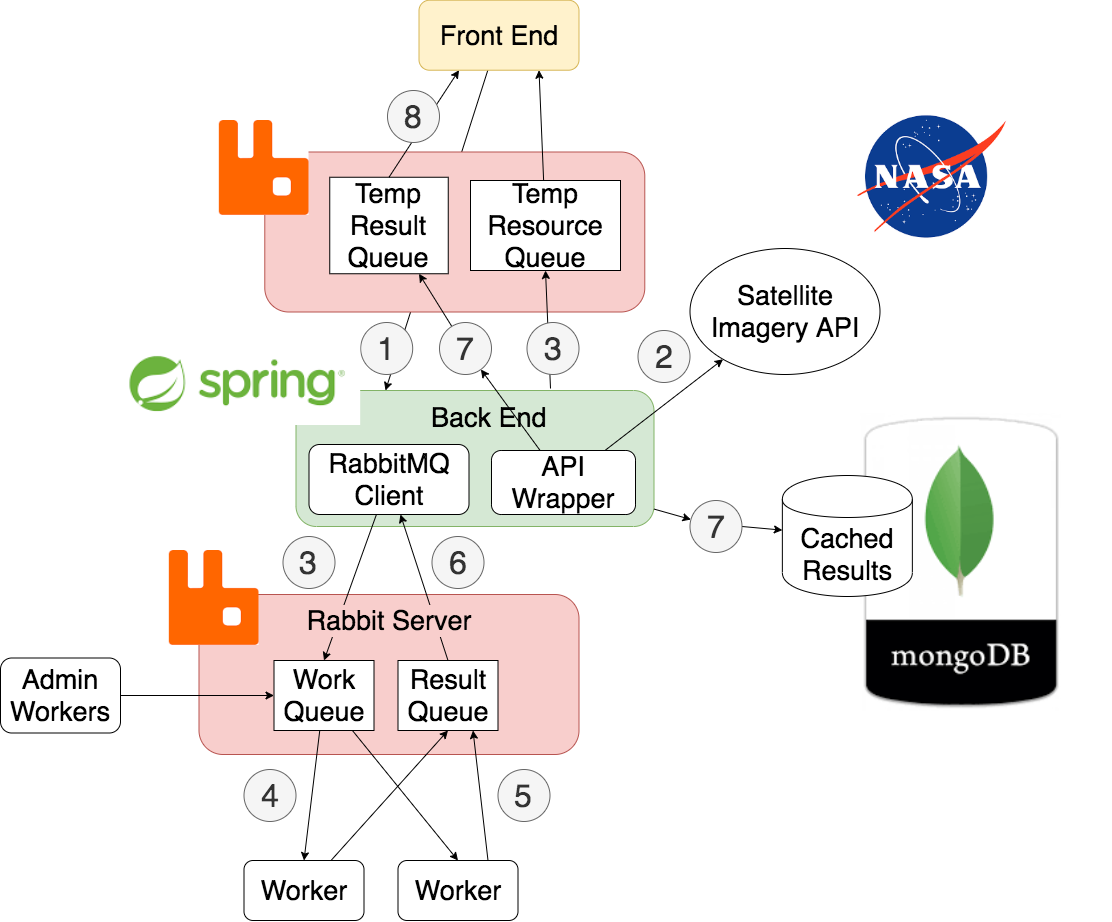

The diagram above was exported from draw.io. Its source (the exported page's mxGraphModel, read from the mxfile embedded in the PNG):
<mxGraphModel dx="1301" dy="1904" grid="1" gridSize="10" guides="1" tooltips="1" connect="1" arrows="1" fold="1" page="1" pageScale="1" pageWidth="850" pageHeight="1100" math="0" shadow="0">
  <root>
    <mxCell id="zlR2OLiby0rcKMqSJXVv-0" />
    <mxCell id="zlR2OLiby0rcKMqSJXVv-1" parent="zlR2OLiby0rcKMqSJXVv-0" />
    <mxCell id="zlR2OLiby0rcKMqSJXVv-5" style="rounded=0;orthogonalLoop=1;jettySize=auto;html=1;entryX=0.25;entryY=0;entryDx=0;entryDy=0;" parent="zlR2OLiby0rcKMqSJXVv-1" source="zlR2OLiby0rcKMqSJXVv-3" target="zlR2OLiby0rcKMqSJXVv-4" edge="1">
      <mxGeometry relative="1" as="geometry">
        <mxPoint x="557" y="310" as="targetPoint" />
      </mxGeometry>
    </mxCell>
    <mxCell id="zlR2OLiby0rcKMqSJXVv-3" value="&lt;font style=&quot;font-size: 27px&quot;&gt;Front End&lt;/font&gt;" style="rounded=1;whiteSpace=wrap;html=1;fillColor=#fff2cc;strokeColor=#d6b656;" parent="zlR2OLiby0rcKMqSJXVv-1" vertex="1">
      <mxGeometry x="528.5" y="-70.28999999999999" width="160" height="70" as="geometry" />
    </mxCell>
    <mxCell id="zlR2OLiby0rcKMqSJXVv-34" style="edgeStyle=none;rounded=0;orthogonalLoop=1;jettySize=auto;html=1;startArrow=none;startFill=0;endArrow=classic;endFill=1;exitX=1;exitY=0.5;exitDx=0;exitDy=0;" parent="zlR2OLiby0rcKMqSJXVv-1" source="zlR2OLiby0rcKMqSJXVv-41" target="zlR2OLiby0rcKMqSJXVv-2" edge="1">
      <mxGeometry relative="1" as="geometry">
        <mxPoint x="851.5003939630232" y="422.9061575852097" as="sourcePoint" />
      </mxGeometry>
    </mxCell>
    <mxCell id="zlR2OLiby0rcKMqSJXVv-4" value="" style="rounded=1;whiteSpace=wrap;html=1;fillColor=#d5e8d4;strokeColor=#82b366;" parent="zlR2OLiby0rcKMqSJXVv-1" vertex="1">
      <mxGeometry x="405.5" y="320" width="358" height="136" as="geometry" />
    </mxCell>
    <mxCell id="zlR2OLiby0rcKMqSJXVv-7" value="&lt;font style=&quot;font-size: 27px&quot;&gt;RabbitMQ&lt;br&gt;Client&lt;br&gt;&lt;/font&gt;" style="rounded=1;whiteSpace=wrap;html=1;" parent="zlR2OLiby0rcKMqSJXVv-1" vertex="1">
      <mxGeometry x="418.5" y="374" width="160" height="70" as="geometry" />
    </mxCell>
    <mxCell id="zlR2OLiby0rcKMqSJXVv-10" value="" style="rounded=1;whiteSpace=wrap;html=1;fillColor=#F8CECC;strokeColor=#b85450;" parent="zlR2OLiby0rcKMqSJXVv-1" vertex="1">
      <mxGeometry x="308.5" y="524" width="380" height="160" as="geometry" />
    </mxCell>
    <mxCell id="zlR2OLiby0rcKMqSJXVv-17" style="rounded=0;orthogonalLoop=1;jettySize=auto;html=1;entryX=0.5;entryY=0;entryDx=0;entryDy=0;" parent="zlR2OLiby0rcKMqSJXVv-1" source="zlR2OLiby0rcKMqSJXVv-14" target="zlR2OLiby0rcKMqSJXVv-15" edge="1">
      <mxGeometry relative="1" as="geometry" />
    </mxCell>
    <mxCell id="zlR2OLiby0rcKMqSJXVv-18" style="rounded=0;orthogonalLoop=1;jettySize=auto;html=1;entryX=0.5;entryY=0;entryDx=0;entryDy=0;" parent="zlR2OLiby0rcKMqSJXVv-1" source="zlR2OLiby0rcKMqSJXVv-14" target="zlR2OLiby0rcKMqSJXVv-16" edge="1">
      <mxGeometry relative="1" as="geometry" />
    </mxCell>
    <mxCell id="zlR2OLiby0rcKMqSJXVv-14" value="&lt;font style=&quot;font-size: 27px&quot;&gt;Work Queue&lt;/font&gt;" style="rounded=0;whiteSpace=wrap;html=1;" parent="zlR2OLiby0rcKMqSJXVv-1" vertex="1">
      <mxGeometry x="383.5" y="590" width="100" height="70" as="geometry" />
    </mxCell>
    <mxCell id="zlR2OLiby0rcKMqSJXVv-21" style="edgeStyle=none;rounded=0;orthogonalLoop=1;jettySize=auto;html=1;entryX=0.5;entryY=1;entryDx=0;entryDy=0;" parent="zlR2OLiby0rcKMqSJXVv-1" source="zlR2OLiby0rcKMqSJXVv-15" target="zlR2OLiby0rcKMqSJXVv-20" edge="1">
      <mxGeometry relative="1" as="geometry" />
    </mxCell>
    <mxCell id="zlR2OLiby0rcKMqSJXVv-15" value="&lt;font style=&quot;font-size: 27px&quot;&gt;Worker&lt;/font&gt;" style="rounded=1;whiteSpace=wrap;html=1;" parent="zlR2OLiby0rcKMqSJXVv-1" vertex="1">
      <mxGeometry x="353.5" y="790" width="120" height="60" as="geometry" />
    </mxCell>
    <mxCell id="zlR2OLiby0rcKMqSJXVv-22" style="edgeStyle=none;rounded=0;orthogonalLoop=1;jettySize=auto;html=1;entryX=0.75;entryY=1;entryDx=0;entryDy=0;exitX=0.75;exitY=0;exitDx=0;exitDy=0;" parent="zlR2OLiby0rcKMqSJXVv-1" source="zlR2OLiby0rcKMqSJXVv-16" target="zlR2OLiby0rcKMqSJXVv-20" edge="1">
      <mxGeometry relative="1" as="geometry">
        <mxPoint x="593.5" y="780" as="sourcePoint" />
      </mxGeometry>
    </mxCell>
    <mxCell id="zlR2OLiby0rcKMqSJXVv-16" value="&lt;font style=&quot;font-size: 27px&quot;&gt;Worker&lt;/font&gt;" style="rounded=1;whiteSpace=wrap;html=1;" parent="zlR2OLiby0rcKMqSJXVv-1" vertex="1">
      <mxGeometry x="507.5" y="790" width="120" height="60" as="geometry" />
    </mxCell>
    <mxCell id="zlR2OLiby0rcKMqSJXVv-20" value="&lt;font style=&quot;font-size: 27px&quot;&gt;Result Queue&lt;/font&gt;" style="rounded=0;whiteSpace=wrap;html=1;" parent="zlR2OLiby0rcKMqSJXVv-1" vertex="1">
      <mxGeometry x="507.5" y="590" width="100" height="70" as="geometry" />
    </mxCell>
    <mxCell id="zlR2OLiby0rcKMqSJXVv-23" style="edgeStyle=none;rounded=0;orthogonalLoop=1;jettySize=auto;html=1;entryX=0.381;entryY=0;entryDx=0;entryDy=0;entryPerimeter=0;" parent="zlR2OLiby0rcKMqSJXVv-1" source="zlR2OLiby0rcKMqSJXVv-13" target="zlR2OLiby0rcKMqSJXVv-13" edge="1">
      <mxGeometry relative="1" as="geometry" />
    </mxCell>
    <mxCell id="zlR2OLiby0rcKMqSJXVv-8" style="rounded=0;orthogonalLoop=1;jettySize=auto;html=1;entryX=0.5;entryY=0;entryDx=0;entryDy=0;" parent="zlR2OLiby0rcKMqSJXVv-1" source="zlR2OLiby0rcKMqSJXVv-7" target="zlR2OLiby0rcKMqSJXVv-14" edge="1">
      <mxGeometry relative="1" as="geometry">
        <mxPoint x="506.5" y="560" as="targetPoint" />
      </mxGeometry>
    </mxCell>
    <mxCell id="zlR2OLiby0rcKMqSJXVv-26" style="rounded=0;orthogonalLoop=1;jettySize=auto;html=1;entryX=0.5;entryY=0;entryDx=0;entryDy=0;endArrow=none;endFill=0;startArrow=classic;startFill=1;" parent="zlR2OLiby0rcKMqSJXVv-1" source="zlR2OLiby0rcKMqSJXVv-7" target="zlR2OLiby0rcKMqSJXVv-20" edge="1">
      <mxGeometry relative="1" as="geometry">
        <mxPoint x="443.5" y="600" as="targetPoint" />
        <mxPoint x="495.9309392265195" y="454" as="sourcePoint" />
      </mxGeometry>
    </mxCell>
    <mxCell id="zlR2OLiby0rcKMqSJXVv-13" value="&lt;font style=&quot;font-size: 27px&quot;&gt;Rabbit Server&lt;/font&gt;" style="text;html=1;strokeColor=none;fillColor=none;align=center;verticalAlign=middle;whiteSpace=wrap;rounded=0;labelBackgroundColor=#F8CECC;" parent="zlR2OLiby0rcKMqSJXVv-1" vertex="1">
      <mxGeometry x="368.5" y="540" width="260" height="20" as="geometry" />
    </mxCell>
    <mxCell id="zlR2OLiby0rcKMqSJXVv-27" value="&lt;font style=&quot;font-size: 27px&quot;&gt;Satellite Imagery API&lt;br&gt;&lt;/font&gt;" style="ellipse;whiteSpace=wrap;html=1;labelBackgroundColor=none;" parent="zlR2OLiby0rcKMqSJXVv-1" vertex="1">
      <mxGeometry x="799.5" y="178" width="190" height="126" as="geometry" />
    </mxCell>
    <mxCell id="zlR2OLiby0rcKMqSJXVv-28" value="&lt;font style=&quot;font-size: 27px&quot;&gt;Back End&lt;/font&gt;" style="text;html=1;" parent="zlR2OLiby0rcKMqSJXVv-1" vertex="1">
      <mxGeometry x="538.5" y="325" width="80" height="30" as="geometry" />
    </mxCell>
    <mxCell id="zlR2OLiby0rcKMqSJXVv-33" style="edgeStyle=none;rounded=0;orthogonalLoop=1;jettySize=auto;html=1;startArrow=none;startFill=0;endArrow=classic;endFill=1;" parent="zlR2OLiby0rcKMqSJXVv-1" source="zlR2OLiby0rcKMqSJXVv-31" target="zlR2OLiby0rcKMqSJXVv-27" edge="1">
      <mxGeometry relative="1" as="geometry" />
    </mxCell>
    <mxCell id="zlR2OLiby0rcKMqSJXVv-31" value="&lt;font style=&quot;font-size: 27px&quot;&gt;API Wrapper&lt;/font&gt;" style="rounded=1;whiteSpace=wrap;html=1;labelBackgroundColor=none;" parent="zlR2OLiby0rcKMqSJXVv-1" vertex="1">
      <mxGeometry x="601" y="380" width="144" height="64" as="geometry" />
    </mxCell>
    <mxCell id="zlR2OLiby0rcKMqSJXVv-36" value="&lt;font style=&quot;font-size: 32px&quot;&gt;2&lt;/font&gt;" style="ellipse;whiteSpace=wrap;html=1;aspect=fixed;labelBackgroundColor=none;fillColor=#f5f5f5;strokeColor=#666666;fontColor=#333333;" parent="zlR2OLiby0rcKMqSJXVv-1" vertex="1">
      <mxGeometry x="747.5" y="260" width="52" height="52" as="geometry" />
    </mxCell>
    <mxCell id="zlR2OLiby0rcKMqSJXVv-37" value="&lt;font style=&quot;font-size: 32px&quot;&gt;3&lt;/font&gt;" style="ellipse;whiteSpace=wrap;html=1;aspect=fixed;labelBackgroundColor=none;fillColor=#f5f5f5;strokeColor=#666666;fontColor=#333333;" parent="zlR2OLiby0rcKMqSJXVv-1" vertex="1">
      <mxGeometry x="392.5" y="466" width="52" height="52" as="geometry" />
    </mxCell>
    <mxCell id="zlR2OLiby0rcKMqSJXVv-38" value="&lt;font style=&quot;font-size: 32px&quot;&gt;4&lt;/font&gt;" style="ellipse;whiteSpace=wrap;html=1;aspect=fixed;labelBackgroundColor=none;fillColor=#f5f5f5;strokeColor=#666666;fontColor=#333333;" parent="zlR2OLiby0rcKMqSJXVv-1" vertex="1">
      <mxGeometry x="353.5" y="699" width="52" height="52" as="geometry" />
    </mxCell>
    <mxCell id="zlR2OLiby0rcKMqSJXVv-39" value="&lt;span style=&quot;font-size: 32px&quot;&gt;5&lt;/span&gt;" style="ellipse;whiteSpace=wrap;html=1;aspect=fixed;labelBackgroundColor=none;fillColor=#f5f5f5;strokeColor=#666666;fontColor=#333333;" parent="zlR2OLiby0rcKMqSJXVv-1" vertex="1">
      <mxGeometry x="607.5" y="699" width="52" height="52" as="geometry" />
    </mxCell>
    <mxCell id="zlR2OLiby0rcKMqSJXVv-40" value="&lt;span style=&quot;font-size: 32px&quot;&gt;6&lt;/span&gt;" style="ellipse;whiteSpace=wrap;html=1;aspect=fixed;labelBackgroundColor=none;fillColor=#f5f5f5;strokeColor=#666666;fontColor=#333333;" parent="zlR2OLiby0rcKMqSJXVv-1" vertex="1">
      <mxGeometry x="541.5" y="466" width="52" height="52" as="geometry" />
    </mxCell>
    <mxCell id="zlR2OLiby0rcKMqSJXVv-46" value="&lt;span style=&quot;font-size: 32px&quot;&gt;1&lt;/span&gt;" style="ellipse;whiteSpace=wrap;html=1;aspect=fixed;labelBackgroundColor=none;fillColor=#f5f5f5;strokeColor=#666666;fontColor=#333333;" parent="zlR2OLiby0rcKMqSJXVv-1" vertex="1">
      <mxGeometry x="470.19" y="252" width="52" height="52" as="geometry" />
    </mxCell>
    <mxCell id="55UunC_WIvNi0S4NmaMB-1" style="edgeStyle=none;rounded=0;orthogonalLoop=1;jettySize=auto;html=1;entryX=0;entryY=0.5;entryDx=0;entryDy=0;startArrow=none;startFill=0;endArrow=classic;endFill=1;" parent="zlR2OLiby0rcKMqSJXVv-1" source="55UunC_WIvNi0S4NmaMB-0" target="zlR2OLiby0rcKMqSJXVv-14" edge="1">
      <mxGeometry relative="1" as="geometry" />
    </mxCell>
    <mxCell id="55UunC_WIvNi0S4NmaMB-0" value="&lt;font style=&quot;font-size: 27px&quot;&gt;Admin&lt;br&gt;Workers&lt;/font&gt;" style="rounded=1;whiteSpace=wrap;html=1;" parent="zlR2OLiby0rcKMqSJXVv-1" vertex="1">
      <mxGeometry x="110" y="587.5" width="120" height="75" as="geometry" />
    </mxCell>
    <mxCell id="8j_PzqYpFJlwnl4DoRUP-1" value="" style="shape=image;verticalLabelPosition=bottom;labelBackgroundColor=#ffffff;verticalAlign=top;aspect=fixed;imageAspect=0;image=data:image/png,(base64 omitted: 828 chars);" vertex="1" parent="zlR2OLiby0rcKMqSJXVv-1">
      <mxGeometry x="278.82" y="480" width="89.68" height="95" as="geometry" />
    </mxCell>
    <mxCell id="8j_PzqYpFJlwnl4DoRUP-5" value="" style="shape=image;verticalLabelPosition=bottom;labelBackgroundColor=#ffffff;verticalAlign=top;aspect=fixed;imageAspect=0;image=https://encrypted-tbn0.gstatic.com/images?q=tbn%3AANd9GcQfJoiX3BrlCqiMPDnY5Dz8jwEpRmhxiLFg4RN_j5VgTHLwFdzI;" vertex="1" parent="zlR2OLiby0rcKMqSJXVv-1">
      <mxGeometry x="921.86" y="342.75" width="298.5" height="298.5" as="geometry" />
    </mxCell>
    <mxCell id="8j_PzqYpFJlwnl4DoRUP-6" value="" style="shape=image;verticalLabelPosition=bottom;labelBackgroundColor=#ffffff;verticalAlign=top;aspect=fixed;imageAspect=0;image=data:image/png,(base64 omitted: 9060 chars);" vertex="1" parent="zlR2OLiby0rcKMqSJXVv-1">
      <mxGeometry x="960" y="38" width="167.32" height="140" as="geometry" />
    </mxCell>
    <mxCell id="8j_PzqYpFJlwnl4DoRUP-7" value="" style="shape=image;verticalLabelPosition=bottom;labelBackgroundColor=#ffffff;verticalAlign=top;aspect=fixed;imageAspect=0;image=data:image/png,(base64 omitted: 7900 chars);" vertex="1" parent="zlR2OLiby0rcKMqSJXVv-1">
      <mxGeometry x="230" y="272" width="240.19" height="83" as="geometry" />
    </mxCell>
    <mxCell id="8j_PzqYpFJlwnl4DoRUP-8" value="" style="rounded=1;whiteSpace=wrap;html=1;fillColor=#F8CECC;strokeColor=#b85450;" vertex="1" parent="zlR2OLiby0rcKMqSJXVv-1">
      <mxGeometry x="374.29" y="81.5" width="380" height="160" as="geometry" />
    </mxCell>
    <mxCell id="8j_PzqYpFJlwnl4DoRUP-9" value="" style="shape=image;verticalLabelPosition=bottom;labelBackgroundColor=#ffffff;verticalAlign=top;aspect=fixed;imageAspect=0;image=data:image/png,(base64 omitted: 828 chars);" vertex="1" parent="zlR2OLiby0rcKMqSJXVv-1">
      <mxGeometry x="328.82" y="50" width="89.68" height="95" as="geometry" />
    </mxCell>
    <mxCell id="8j_PzqYpFJlwnl4DoRUP-10" value="&lt;font style=&quot;font-size: 27px&quot;&gt;Temp&lt;br&gt;Resource Queue&lt;/font&gt;" style="rounded=0;whiteSpace=wrap;html=1;" vertex="1" parent="zlR2OLiby0rcKMqSJXVv-1">
      <mxGeometry x="580" y="110" width="150" height="90" as="geometry" />
    </mxCell>
    <mxCell id="8j_PzqYpFJlwnl4DoRUP-11" value="&lt;font style=&quot;font-size: 27px&quot;&gt;Temp Result Queue&lt;/font&gt;" style="rounded=0;whiteSpace=wrap;html=1;" vertex="1" parent="zlR2OLiby0rcKMqSJXVv-1">
      <mxGeometry x="439.25" y="106.75" width="118.5" height="96.5" as="geometry" />
    </mxCell>
    <mxCell id="zlR2OLiby0rcKMqSJXVv-2" value="&lt;font style=&quot;font-size: 27px&quot;&gt;Cached Results&lt;/font&gt;" style="shape=cylinder;whiteSpace=wrap;html=1;boundedLbl=1;backgroundOutline=1;" parent="zlR2OLiby0rcKMqSJXVv-1" vertex="1">
      <mxGeometry x="891.86" y="405" width="130" height="121" as="geometry" />
    </mxCell>
    <mxCell id="zlR2OLiby0rcKMqSJXVv-45" style="edgeStyle=none;rounded=0;orthogonalLoop=1;jettySize=auto;html=1;startArrow=none;startFill=0;endArrow=classic;endFill=1;entryX=0.5;entryY=1;entryDx=0;entryDy=0;" parent="zlR2OLiby0rcKMqSJXVv-1" target="8j_PzqYpFJlwnl4DoRUP-10" edge="1">
      <mxGeometry relative="1" as="geometry">
        <mxPoint x="660" y="318" as="sourcePoint" />
      </mxGeometry>
    </mxCell>
    <mxCell id="8j_PzqYpFJlwnl4DoRUP-14" value="&lt;font style=&quot;font-size: 32px&quot;&gt;3&lt;/font&gt;" style="ellipse;whiteSpace=wrap;html=1;aspect=fixed;labelBackgroundColor=none;fillColor=#f5f5f5;strokeColor=#666666;fontColor=#333333;" vertex="1" parent="zlR2OLiby0rcKMqSJXVv-1">
      <mxGeometry x="636.5" y="252" width="52" height="52" as="geometry" />
    </mxCell>
    <mxCell id="8j_PzqYpFJlwnl4DoRUP-15" value="" style="endArrow=classic;html=1;entryX=0.75;entryY=1;entryDx=0;entryDy=0;" edge="1" parent="zlR2OLiby0rcKMqSJXVv-1" source="8j_PzqYpFJlwnl4DoRUP-10" target="zlR2OLiby0rcKMqSJXVv-3">
      <mxGeometry width="50" height="50" relative="1" as="geometry">
        <mxPoint x="790" y="10" as="sourcePoint" />
        <mxPoint x="840" y="-40" as="targetPoint" />
      </mxGeometry>
    </mxCell>
    <mxCell id="8j_PzqYpFJlwnl4DoRUP-16" value="" style="endArrow=classic;html=1;entryX=0.25;entryY=1;entryDx=0;entryDy=0;exitX=0.5;exitY=0;exitDx=0;exitDy=0;" edge="1" parent="zlR2OLiby0rcKMqSJXVv-1" source="8j_PzqYpFJlwnl4DoRUP-11" target="zlR2OLiby0rcKMqSJXVv-3">
      <mxGeometry width="50" height="50" relative="1" as="geometry">
        <mxPoint x="663.593856233389" y="136.5" as="sourcePoint" />
        <mxPoint x="658.5" y="9.710000000000036" as="targetPoint" />
      </mxGeometry>
    </mxCell>
    <mxCell id="8j_PzqYpFJlwnl4DoRUP-17" style="rounded=0;orthogonalLoop=1;jettySize=auto;html=1;" edge="1" parent="zlR2OLiby0rcKMqSJXVv-1" source="8j_PzqYpFJlwnl4DoRUP-18" target="8j_PzqYpFJlwnl4DoRUP-11">
      <mxGeometry relative="1" as="geometry" />
    </mxCell>
    <mxCell id="8j_PzqYpFJlwnl4DoRUP-18" value="&lt;span style=&quot;font-size: 32px&quot;&gt;7&lt;/span&gt;" style="ellipse;whiteSpace=wrap;html=1;aspect=fixed;labelBackgroundColor=none;fillColor=#f5f5f5;strokeColor=#666666;fontColor=#333333;" vertex="1" parent="zlR2OLiby0rcKMqSJXVv-1">
      <mxGeometry x="549" y="252" width="52" height="52" as="geometry" />
    </mxCell>
    <mxCell id="8j_PzqYpFJlwnl4DoRUP-19" style="rounded=0;orthogonalLoop=1;jettySize=auto;html=1;" edge="1" parent="zlR2OLiby0rcKMqSJXVv-1" source="zlR2OLiby0rcKMqSJXVv-31" target="8j_PzqYpFJlwnl4DoRUP-18">
      <mxGeometry relative="1" as="geometry">
        <mxPoint x="650.1976047904191" y="380" as="sourcePoint" />
        <mxPoint x="519.4401197604791" y="196.5" as="targetPoint" />
      </mxGeometry>
    </mxCell>
    <mxCell id="zlR2OLiby0rcKMqSJXVv-41" value="&lt;span style=&quot;font-size: 32px&quot;&gt;7&lt;/span&gt;" style="ellipse;whiteSpace=wrap;html=1;aspect=fixed;labelBackgroundColor=none;fillColor=#f5f5f5;strokeColor=#666666;fontColor=#333333;" parent="zlR2OLiby0rcKMqSJXVv-1" vertex="1">
      <mxGeometry x="799.5" y="430" width="52" height="52" as="geometry" />
    </mxCell>
    <mxCell id="8j_PzqYpFJlwnl4DoRUP-20" style="edgeStyle=none;rounded=0;orthogonalLoop=1;jettySize=auto;html=1;startArrow=none;startFill=0;endArrow=classic;endFill=1;" edge="1" parent="zlR2OLiby0rcKMqSJXVv-1" source="zlR2OLiby0rcKMqSJXVv-4" target="zlR2OLiby0rcKMqSJXVv-41">
      <mxGeometry relative="1" as="geometry">
        <mxPoint x="763.5" y="446.09649122807014" as="sourcePoint" />
        <mxPoint x="890" y="487.15350877192986" as="targetPoint" />
      </mxGeometry>
    </mxCell>
    <mxCell id="8j_PzqYpFJlwnl4DoRUP-21" value="&lt;span style=&quot;font-size: 32px&quot;&gt;8&lt;/span&gt;" style="ellipse;whiteSpace=wrap;html=1;aspect=fixed;labelBackgroundColor=none;fillColor=#f5f5f5;strokeColor=#666666;fontColor=#333333;" vertex="1" parent="zlR2OLiby0rcKMqSJXVv-1">
      <mxGeometry x="497" y="20" width="52" height="52" as="geometry" />
    </mxCell>
  </root>
</mxGraphModel>